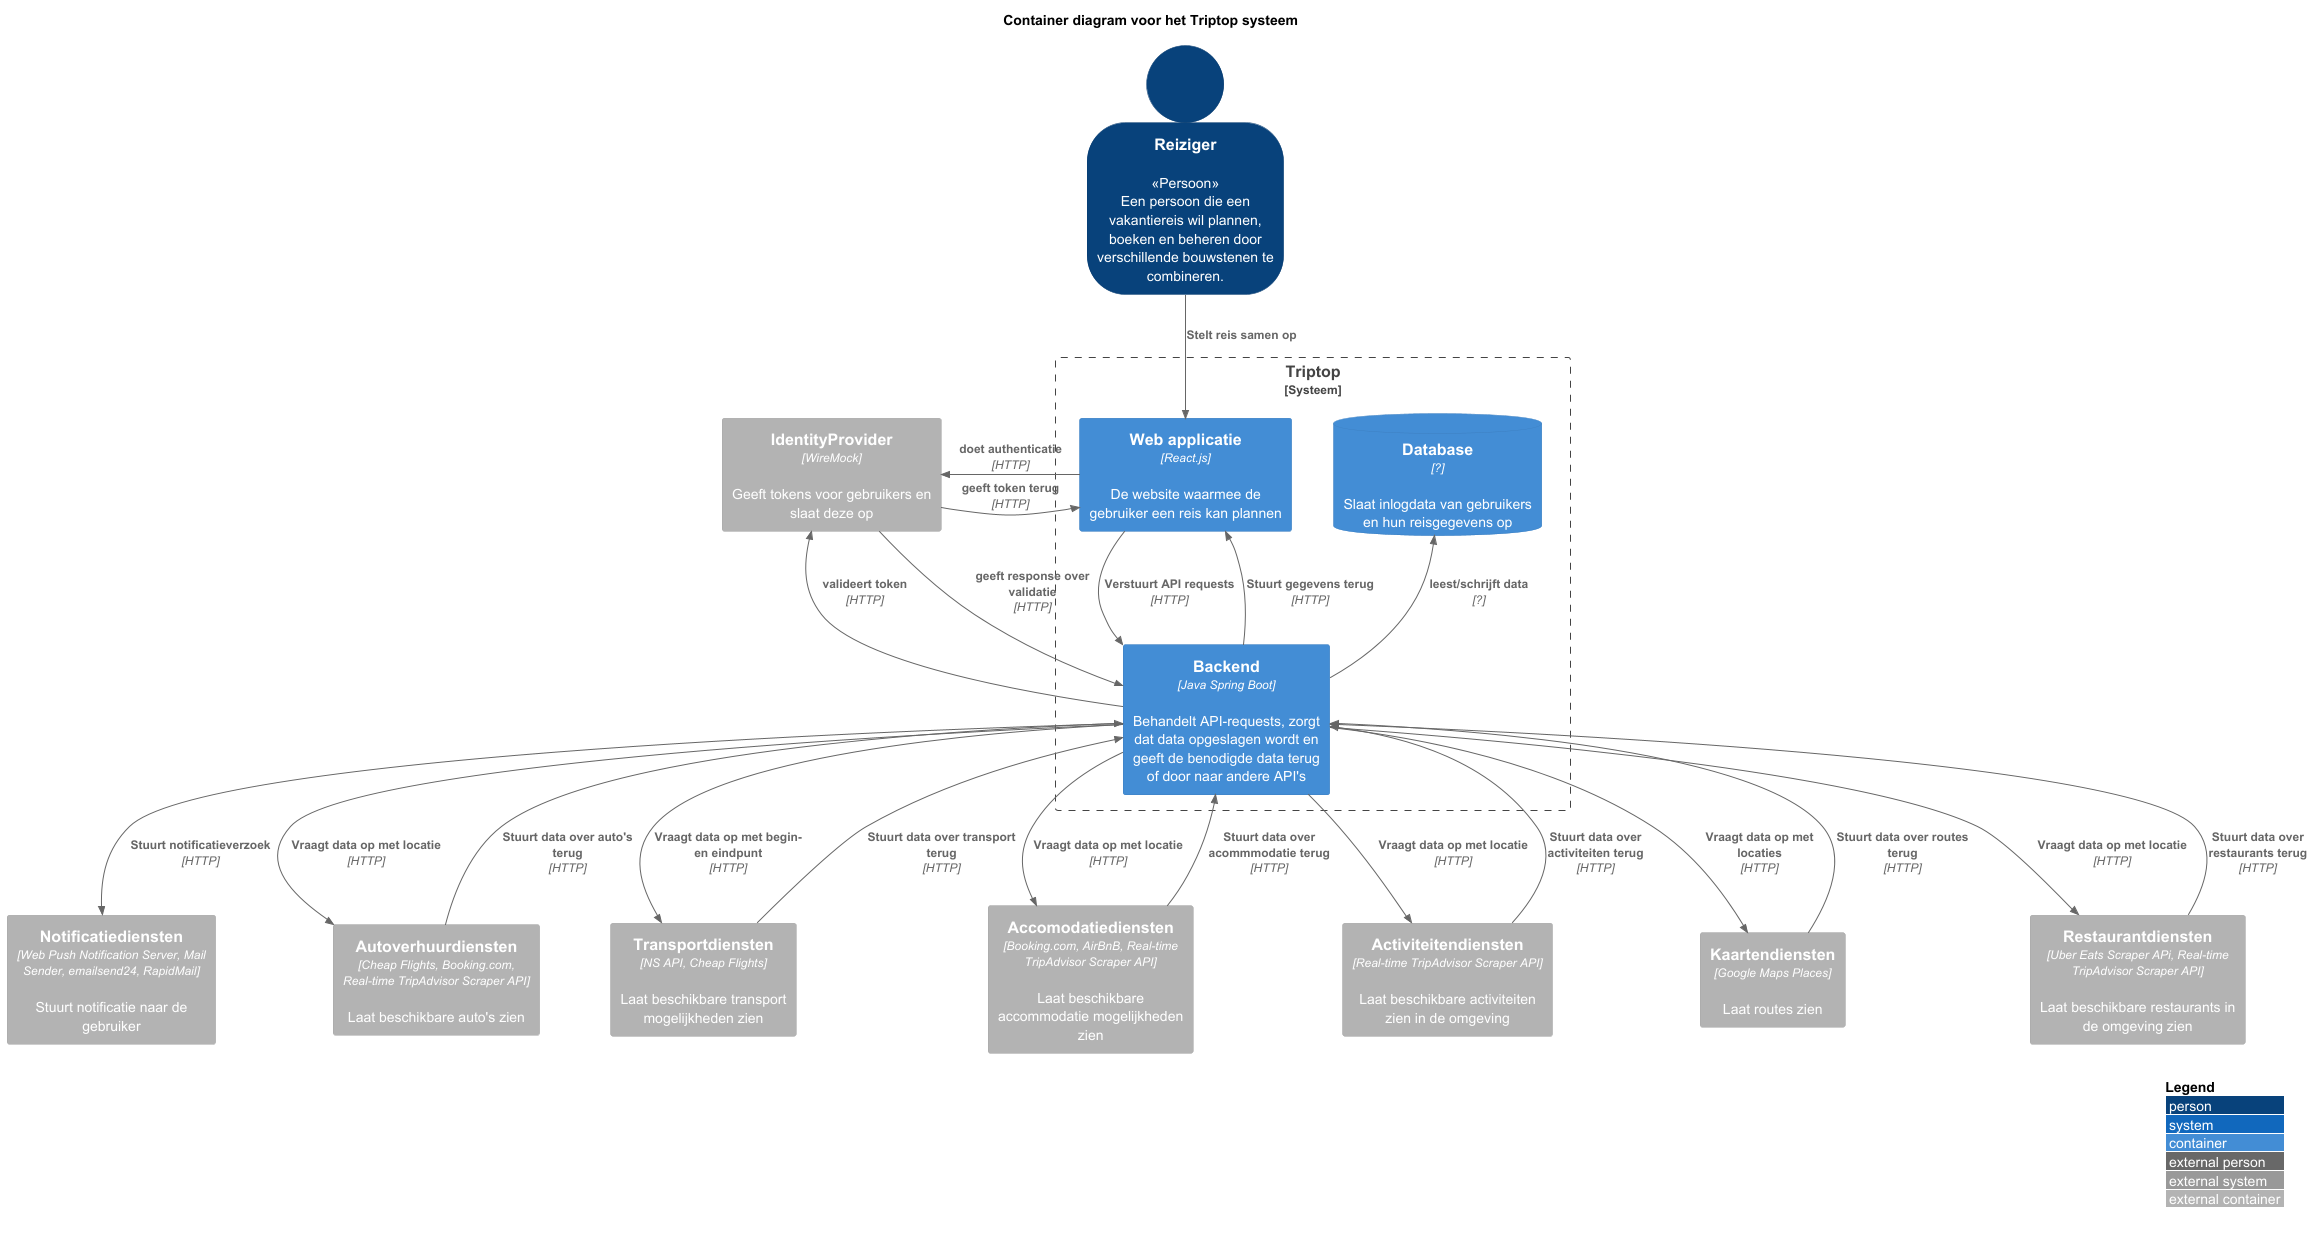

The diagram above was rendered by PlantUML. Its source (embedded in the PNG):
@startuml "Container diagram voor het Triptop systeem"
!include https://raw.githubusercontent.com/plantuml-stdlib/C4-PlantUML/master/C4_Container.puml

SHOW_PERSON_OUTLINE()
LAYOUT_WITH_LEGEND()

title "Container diagram voor het Triptop systeem"
Person(traveler, "Reiziger", "<<Persoon>>\nEen persoon die een vakantiereis wil plannen, boeken en beheren door verschillende bouwstenen te combineren.")

Boundary(system, "Triptop", "Systeem") {
    ContainerDb(db, "Database", "?", "Slaat inlogdata van gebruikers en hun reisgegevens op")
    Container(frontend, "Web applicatie", "React.js", "De website waarmee de gebruiker een reis kan plannen")
    Container(backend, "Backend", "Java Spring Boot", "Behandelt API-requests, zorgt dat data opgeslagen wordt en geeft de benodigde data terug of door naar andere API's")
}

Rel_D(traveler, frontend, "Stelt reis samen op")
Rel_D(frontend, backend, "Verstuurt API requests", "HTTP")
Rel_U(backend, frontend, "Stuurt gegevens terug", "HTTP")
Rel_U(backend, db, "leest/schrijft data", "?")

Container_Ext(notification, "Notificatiediensten", "Web Push Notification Server, Mail Sender, emailsend24, RapidMail", "Stuurt notificatie naar de gebruiker")
Container_Ext(autoverhuur, "Autoverhuurdiensten", "Cheap Flights, Booking.com, Real-time TripAdvisor Scraper API", "Laat beschikbare auto's zien")
Container_Ext(transport, "Transportdiensten", "NS API, Cheap Flights", "Laat beschikbare transport mogelijkheden zien")
Container_Ext(accommodatie, "Accomodatiediensten", "Booking.com, AirBnB, Real-time TripAdvisor Scraper API", "Laat beschikbare accommodatie mogelijkheden zien")
Container_Ext(activiteiten, "Activiteitendiensten", "Real-time TripAdvisor Scraper API", "Laat beschikbare activiteiten zien in de omgeving")
Container_Ext(kaarten, "Kaartendiensten", "Google Maps Places", "Laat routes zien")
Container_Ext(identity, "IdentityProvider", "WireMock", "Geeft tokens voor gebruikers en slaat deze op")
Container_Ext(restaurant, "Restaurantdiensten", "Uber Eats Scraper APi, Real-time TripAdvisor Scraper API", "Laat beschikbare restaurants in de omgeving zien")

Lay_L(backend, db)

Rel_R(frontend, identity, "doet authenticatie", "HTTP")
Rel_L(identity, frontend, "geeft token terug","HTTP")
Rel_U(backend, identity, "valideert token","HTTP")
Rel_D(identity, backend, "geeft response over validatie", "HTTP")

Rel(backend, notification, "Stuurt notificatieverzoek", "HTTP")

Rel(backend, autoverhuur, "Vraagt data op met locatie", "HTTP")
Rel(autoverhuur, backend, "Stuurt data over auto's terug", "HTTP")

Rel(backend, transport, "Vraagt data op met begin- en eindpunt", "HTTP")
Rel(transport, backend, "Stuurt data over transport terug", "HTTP")

Rel(backend, accommodatie, "Vraagt data op met locatie", "HTTP")
Rel(accommodatie, backend, "Stuurt data over acommmodatie terug", "HTTP")

Rel(backend, activiteiten, "Vraagt data op met locatie", "HTTP")
Rel(activiteiten, backend, "Stuurt data over activiteiten terug", "HTTP")

Rel(backend, kaarten, "Vraagt data op met locaties", "HTTP")
Rel(kaarten, backend, "Stuurt data over routes terug", "HTTP")

Rel(backend, restaurant, "Vraagt data op met locatie", "HTTP")
Rel(restaurant, backend, "Stuurt data over restaurants terug", "HTTP")




@enduml